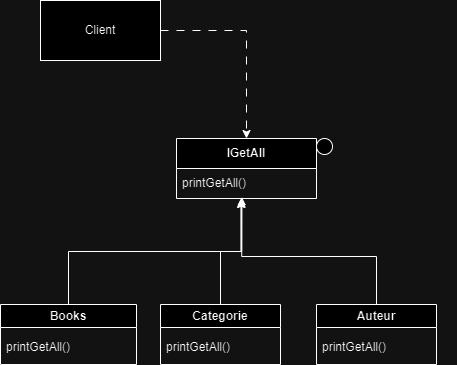

The diagram above was exported from draw.io. Its source (the exported page's mxGraphModel, read from the mxfile embedded in the PNG):
<mxGraphModel dx="1050" dy="574" grid="1" gridSize="8" guides="1" tooltips="1" connect="1" arrows="1" fold="1" page="1" pageScale="1" pageWidth="827" pageHeight="1169" math="0" shadow="0">
  <root>
    <mxCell id="0" />
    <mxCell id="1" parent="0" />
    <mxCell id="9ZPHdAt8LrExIyxlNNbQ-108" style="edgeStyle=orthogonalEdgeStyle;rounded=0;orthogonalLoop=1;jettySize=auto;html=1;dashed=1;dashPattern=8 8;entryX=0.5;entryY=0;entryDx=0;entryDy=0;" edge="1" parent="1" source="9ZPHdAt8LrExIyxlNNbQ-106" target="9ZPHdAt8LrExIyxlNNbQ-112">
      <mxGeometry relative="1" as="geometry">
        <mxPoint x="424" y="102" as="targetPoint" />
      </mxGeometry>
    </mxCell>
    <mxCell id="9ZPHdAt8LrExIyxlNNbQ-106" value="Client" style="rounded=0;whiteSpace=wrap;html=1;" vertex="1" parent="1">
      <mxGeometry x="216" y="72" width="120" height="60" as="geometry" />
    </mxCell>
    <mxCell id="9ZPHdAt8LrExIyxlNNbQ-112" value="&lt;b&gt;IGetAll&lt;/b&gt;" style="swimlane;fontStyle=0;childLayout=stackLayout;horizontal=1;startSize=30;horizontalStack=0;resizeParent=1;resizeParentMax=0;resizeLast=0;collapsible=1;marginBottom=0;whiteSpace=wrap;html=1;" vertex="1" parent="1">
      <mxGeometry x="352" y="210" width="140" height="60" as="geometry" />
    </mxCell>
    <mxCell id="9ZPHdAt8LrExIyxlNNbQ-113" value="printGetAll()" style="text;strokeColor=none;fillColor=none;align=left;verticalAlign=middle;spacingLeft=4;spacingRight=4;overflow=hidden;points=[[0,0.5],[1,0.5]];portConstraint=eastwest;rotatable=0;whiteSpace=wrap;html=1;" vertex="1" parent="9ZPHdAt8LrExIyxlNNbQ-112">
      <mxGeometry y="30" width="140" height="30" as="geometry" />
    </mxCell>
    <mxCell id="9ZPHdAt8LrExIyxlNNbQ-124" value="Books" style="swimlane;whiteSpace=wrap;html=1;" vertex="1" parent="1">
      <mxGeometry x="176" y="376" width="136" height="60" as="geometry" />
    </mxCell>
    <mxCell id="9ZPHdAt8LrExIyxlNNbQ-159" value="printGetAll()" style="text;strokeColor=none;fillColor=none;align=left;verticalAlign=middle;spacingLeft=4;spacingRight=4;overflow=hidden;points=[[0,0.5],[1,0.5]];portConstraint=eastwest;rotatable=0;whiteSpace=wrap;html=1;" vertex="1" parent="9ZPHdAt8LrExIyxlNNbQ-124">
      <mxGeometry y="28" width="140" height="30" as="geometry" />
    </mxCell>
    <mxCell id="9ZPHdAt8LrExIyxlNNbQ-156" value="" style="ellipse;whiteSpace=wrap;html=1;aspect=fixed;" vertex="1" parent="1">
      <mxGeometry x="492" y="210" width="16" height="16" as="geometry" />
    </mxCell>
    <mxCell id="9ZPHdAt8LrExIyxlNNbQ-160" style="edgeStyle=orthogonalEdgeStyle;rounded=0;orthogonalLoop=1;jettySize=auto;html=1;entryX=0.466;entryY=1.027;entryDx=0;entryDy=0;entryPerimeter=0;" edge="1" parent="1" source="9ZPHdAt8LrExIyxlNNbQ-124" target="9ZPHdAt8LrExIyxlNNbQ-113">
      <mxGeometry relative="1" as="geometry" />
    </mxCell>
    <mxCell id="9ZPHdAt8LrExIyxlNNbQ-161" value="Categorie" style="swimlane;whiteSpace=wrap;html=1;" vertex="1" parent="1">
      <mxGeometry x="336" y="376" width="120" height="60" as="geometry" />
    </mxCell>
    <mxCell id="9ZPHdAt8LrExIyxlNNbQ-162" value="printGetAll()" style="text;strokeColor=none;fillColor=none;align=left;verticalAlign=middle;spacingLeft=4;spacingRight=4;overflow=hidden;points=[[0,0.5],[1,0.5]];portConstraint=eastwest;rotatable=0;whiteSpace=wrap;html=1;" vertex="1" parent="9ZPHdAt8LrExIyxlNNbQ-161">
      <mxGeometry y="28" width="140" height="30" as="geometry" />
    </mxCell>
    <mxCell id="9ZPHdAt8LrExIyxlNNbQ-163" value="Auteur" style="swimlane;whiteSpace=wrap;html=1;" vertex="1" parent="1">
      <mxGeometry x="492" y="376" width="120" height="60" as="geometry" />
    </mxCell>
    <mxCell id="9ZPHdAt8LrExIyxlNNbQ-164" value="printGetAll()" style="text;strokeColor=none;fillColor=none;align=left;verticalAlign=middle;spacingLeft=4;spacingRight=4;overflow=hidden;points=[[0,0.5],[1,0.5]];portConstraint=eastwest;rotatable=0;whiteSpace=wrap;html=1;" vertex="1" parent="9ZPHdAt8LrExIyxlNNbQ-163">
      <mxGeometry y="28" width="140" height="30" as="geometry" />
    </mxCell>
    <mxCell id="9ZPHdAt8LrExIyxlNNbQ-166" style="edgeStyle=orthogonalEdgeStyle;rounded=0;orthogonalLoop=1;jettySize=auto;html=1;entryX=0.46;entryY=1.027;entryDx=0;entryDy=0;entryPerimeter=0;" edge="1" parent="1" source="9ZPHdAt8LrExIyxlNNbQ-161" target="9ZPHdAt8LrExIyxlNNbQ-113">
      <mxGeometry relative="1" as="geometry" />
    </mxCell>
    <mxCell id="9ZPHdAt8LrExIyxlNNbQ-167" style="edgeStyle=orthogonalEdgeStyle;rounded=0;orthogonalLoop=1;jettySize=auto;html=1;entryX=0.466;entryY=0.947;entryDx=0;entryDy=0;entryPerimeter=0;" edge="1" parent="1" source="9ZPHdAt8LrExIyxlNNbQ-163" target="9ZPHdAt8LrExIyxlNNbQ-113">
      <mxGeometry relative="1" as="geometry">
        <Array as="points">
          <mxPoint x="552" y="328" />
          <mxPoint x="417" y="328" />
        </Array>
      </mxGeometry>
    </mxCell>
  </root>
</mxGraphModel>